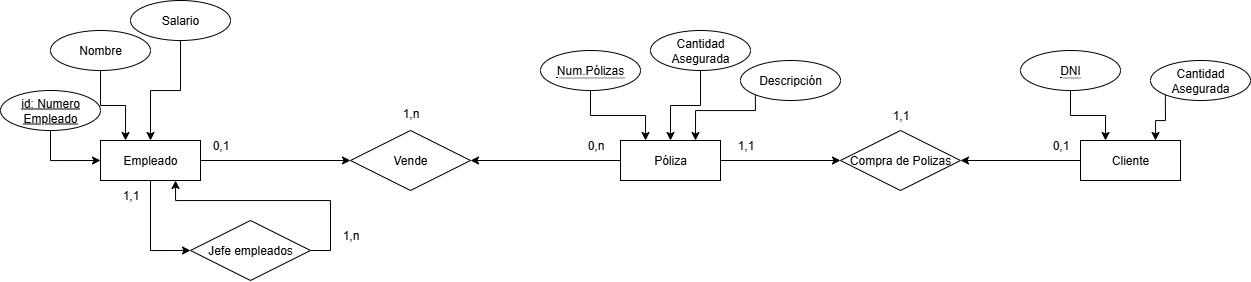

The diagram above was exported from draw.io. Its source (the exported page's mxGraphModel, read from the mxfile embedded in the PNG):
<mxGraphModel dx="1106" dy="913" grid="1" gridSize="10" guides="1" tooltips="1" connect="1" arrows="1" fold="1" page="1" pageScale="1" pageWidth="3300" pageHeight="4681" math="0" shadow="0">
  <root>
    <mxCell id="0" />
    <mxCell id="1" parent="0" />
    <mxCell id="0WZBQnTAnBYF6VQH8alv-17" style="edgeStyle=orthogonalEdgeStyle;rounded=0;orthogonalLoop=1;jettySize=auto;html=1;exitX=0.5;exitY=1;exitDx=0;exitDy=0;entryX=0;entryY=0.5;entryDx=0;entryDy=0;" parent="1" source="0WZBQnTAnBYF6VQH8alv-3" target="0WZBQnTAnBYF6VQH8alv-11" edge="1">
      <mxGeometry relative="1" as="geometry" />
    </mxCell>
    <mxCell id="0WZBQnTAnBYF6VQH8alv-34" style="edgeStyle=orthogonalEdgeStyle;rounded=0;orthogonalLoop=1;jettySize=auto;html=1;entryX=0;entryY=0.5;entryDx=0;entryDy=0;" parent="1" source="0WZBQnTAnBYF6VQH8alv-3" target="0WZBQnTAnBYF6VQH8alv-30" edge="1">
      <mxGeometry relative="1" as="geometry" />
    </mxCell>
    <mxCell id="0WZBQnTAnBYF6VQH8alv-3" value="Empleado" style="whiteSpace=wrap;html=1;align=center;" parent="1" vertex="1">
      <mxGeometry x="1040" y="150" width="100" height="40" as="geometry" />
    </mxCell>
    <mxCell id="0WZBQnTAnBYF6VQH8alv-18" style="edgeStyle=orthogonalEdgeStyle;rounded=0;orthogonalLoop=1;jettySize=auto;html=1;exitX=1;exitY=0.5;exitDx=0;exitDy=0;entryX=0.75;entryY=1;entryDx=0;entryDy=0;" parent="1" source="0WZBQnTAnBYF6VQH8alv-11" target="0WZBQnTAnBYF6VQH8alv-3" edge="1">
      <mxGeometry relative="1" as="geometry" />
    </mxCell>
    <mxCell id="0WZBQnTAnBYF6VQH8alv-11" value="Jefe empleados" style="shape=rhombus;perimeter=rhombusPerimeter;whiteSpace=wrap;html=1;align=center;" parent="1" vertex="1">
      <mxGeometry x="1130" y="230" width="120" height="60" as="geometry" />
    </mxCell>
    <mxCell id="0WZBQnTAnBYF6VQH8alv-26" style="edgeStyle=orthogonalEdgeStyle;rounded=0;orthogonalLoop=1;jettySize=auto;html=1;exitX=0.5;exitY=1;exitDx=0;exitDy=0;entryX=0;entryY=0.5;entryDx=0;entryDy=0;" parent="1" source="0WZBQnTAnBYF6VQH8alv-20" target="0WZBQnTAnBYF6VQH8alv-3" edge="1">
      <mxGeometry relative="1" as="geometry" />
    </mxCell>
    <mxCell id="0WZBQnTAnBYF6VQH8alv-20" value="id: Numero Empleado" style="ellipse;whiteSpace=wrap;html=1;align=center;fontStyle=4;" parent="1" vertex="1">
      <mxGeometry x="940" y="100" width="100" height="40" as="geometry" />
    </mxCell>
    <mxCell id="0WZBQnTAnBYF6VQH8alv-31" style="edgeStyle=orthogonalEdgeStyle;rounded=0;orthogonalLoop=1;jettySize=auto;html=1;exitX=0.5;exitY=1;exitDx=0;exitDy=0;entryX=0.25;entryY=0;entryDx=0;entryDy=0;" parent="1" source="0WZBQnTAnBYF6VQH8alv-22" target="0WZBQnTAnBYF6VQH8alv-3" edge="1">
      <mxGeometry relative="1" as="geometry" />
    </mxCell>
    <mxCell id="0WZBQnTAnBYF6VQH8alv-22" value="Nombre" style="ellipse;whiteSpace=wrap;html=1;align=center;" parent="1" vertex="1">
      <mxGeometry x="990" y="40" width="100" height="40" as="geometry" />
    </mxCell>
    <mxCell id="0WZBQnTAnBYF6VQH8alv-32" style="edgeStyle=orthogonalEdgeStyle;rounded=0;orthogonalLoop=1;jettySize=auto;html=1;exitX=0.5;exitY=1;exitDx=0;exitDy=0;entryX=0.5;entryY=0;entryDx=0;entryDy=0;" parent="1" source="0WZBQnTAnBYF6VQH8alv-24" target="0WZBQnTAnBYF6VQH8alv-3" edge="1">
      <mxGeometry relative="1" as="geometry" />
    </mxCell>
    <mxCell id="0WZBQnTAnBYF6VQH8alv-24" value="Salario" style="ellipse;whiteSpace=wrap;html=1;align=center;" parent="1" vertex="1">
      <mxGeometry x="1070" y="10" width="100" height="40" as="geometry" />
    </mxCell>
    <mxCell id="0WZBQnTAnBYF6VQH8alv-35" style="edgeStyle=orthogonalEdgeStyle;rounded=0;orthogonalLoop=1;jettySize=auto;html=1;exitX=0;exitY=0.5;exitDx=0;exitDy=0;" parent="1" source="0WZBQnTAnBYF6VQH8alv-29" target="0WZBQnTAnBYF6VQH8alv-30" edge="1">
      <mxGeometry relative="1" as="geometry" />
    </mxCell>
    <mxCell id="0WZBQnTAnBYF6VQH8alv-46" style="edgeStyle=orthogonalEdgeStyle;rounded=0;orthogonalLoop=1;jettySize=auto;html=1;exitX=1;exitY=0.5;exitDx=0;exitDy=0;entryX=0;entryY=0.5;entryDx=0;entryDy=0;" parent="1" source="0WZBQnTAnBYF6VQH8alv-29" target="0WZBQnTAnBYF6VQH8alv-43" edge="1">
      <mxGeometry relative="1" as="geometry" />
    </mxCell>
    <mxCell id="0WZBQnTAnBYF6VQH8alv-29" value="Póliza" style="whiteSpace=wrap;html=1;align=center;" parent="1" vertex="1">
      <mxGeometry x="1560" y="150" width="100" height="40" as="geometry" />
    </mxCell>
    <mxCell id="0WZBQnTAnBYF6VQH8alv-30" value="Vende" style="shape=rhombus;perimeter=rhombusPerimeter;whiteSpace=wrap;html=1;align=center;" parent="1" vertex="1">
      <mxGeometry x="1290" y="140" width="120" height="60" as="geometry" />
    </mxCell>
    <mxCell id="0WZBQnTAnBYF6VQH8alv-37" style="edgeStyle=orthogonalEdgeStyle;rounded=0;orthogonalLoop=1;jettySize=auto;html=1;exitX=0.5;exitY=1;exitDx=0;exitDy=0;entryX=0.25;entryY=0;entryDx=0;entryDy=0;" parent="1" source="0WZBQnTAnBYF6VQH8alv-36" target="0WZBQnTAnBYF6VQH8alv-29" edge="1">
      <mxGeometry relative="1" as="geometry" />
    </mxCell>
    <mxCell id="0WZBQnTAnBYF6VQH8alv-36" value="&lt;span style=&quot;border-bottom: 1px dotted&quot;&gt;Num.Pólizas&lt;/span&gt;" style="ellipse;whiteSpace=wrap;html=1;align=center;" parent="1" vertex="1">
      <mxGeometry x="1480" y="60" width="100" height="40" as="geometry" />
    </mxCell>
    <mxCell id="0WZBQnTAnBYF6VQH8alv-42" style="edgeStyle=orthogonalEdgeStyle;rounded=0;orthogonalLoop=1;jettySize=auto;html=1;exitX=0;exitY=1;exitDx=0;exitDy=0;entryX=0.75;entryY=0;entryDx=0;entryDy=0;" parent="1" source="0WZBQnTAnBYF6VQH8alv-38" target="0WZBQnTAnBYF6VQH8alv-29" edge="1">
      <mxGeometry relative="1" as="geometry">
        <Array as="points">
          <mxPoint x="1695" y="120" />
          <mxPoint x="1635" y="120" />
        </Array>
      </mxGeometry>
    </mxCell>
    <mxCell id="0WZBQnTAnBYF6VQH8alv-38" value="Descripción" style="ellipse;whiteSpace=wrap;html=1;align=center;" parent="1" vertex="1">
      <mxGeometry x="1680" y="70" width="100" height="40" as="geometry" />
    </mxCell>
    <mxCell id="0WZBQnTAnBYF6VQH8alv-41" style="edgeStyle=orthogonalEdgeStyle;rounded=0;orthogonalLoop=1;jettySize=auto;html=1;exitX=0.5;exitY=1;exitDx=0;exitDy=0;entryX=0.5;entryY=0;entryDx=0;entryDy=0;" parent="1" source="0WZBQnTAnBYF6VQH8alv-39" target="0WZBQnTAnBYF6VQH8alv-29" edge="1">
      <mxGeometry relative="1" as="geometry" />
    </mxCell>
    <mxCell id="0WZBQnTAnBYF6VQH8alv-39" value="Cantidad Asegurada" style="ellipse;whiteSpace=wrap;html=1;align=center;" parent="1" vertex="1">
      <mxGeometry x="1590" y="40" width="100" height="40" as="geometry" />
    </mxCell>
    <mxCell id="0WZBQnTAnBYF6VQH8alv-43" value="Compra de Polizas" style="shape=rhombus;perimeter=rhombusPerimeter;whiteSpace=wrap;html=1;align=center;" parent="1" vertex="1">
      <mxGeometry x="1780" y="140" width="120" height="60" as="geometry" />
    </mxCell>
    <mxCell id="0WZBQnTAnBYF6VQH8alv-45" style="edgeStyle=orthogonalEdgeStyle;rounded=0;orthogonalLoop=1;jettySize=auto;html=1;exitX=0;exitY=0.5;exitDx=0;exitDy=0;entryX=1;entryY=0.5;entryDx=0;entryDy=0;" parent="1" source="0WZBQnTAnBYF6VQH8alv-44" target="0WZBQnTAnBYF6VQH8alv-43" edge="1">
      <mxGeometry relative="1" as="geometry" />
    </mxCell>
    <mxCell id="0WZBQnTAnBYF6VQH8alv-44" value="Cliente" style="whiteSpace=wrap;html=1;align=center;" parent="1" vertex="1">
      <mxGeometry x="2020" y="150" width="100" height="40" as="geometry" />
    </mxCell>
    <mxCell id="0WZBQnTAnBYF6VQH8alv-48" style="edgeStyle=orthogonalEdgeStyle;rounded=0;orthogonalLoop=1;jettySize=auto;html=1;exitX=0;exitY=1;exitDx=0;exitDy=0;entryX=0.75;entryY=0;entryDx=0;entryDy=0;" parent="1" source="0WZBQnTAnBYF6VQH8alv-47" target="0WZBQnTAnBYF6VQH8alv-44" edge="1">
      <mxGeometry relative="1" as="geometry" />
    </mxCell>
    <mxCell id="0WZBQnTAnBYF6VQH8alv-47" value="Cantidad Asegurada" style="ellipse;whiteSpace=wrap;html=1;align=center;" parent="1" vertex="1">
      <mxGeometry x="2090" y="70" width="100" height="40" as="geometry" />
    </mxCell>
    <mxCell id="0WZBQnTAnBYF6VQH8alv-50" style="edgeStyle=orthogonalEdgeStyle;rounded=0;orthogonalLoop=1;jettySize=auto;html=1;exitX=0.5;exitY=1;exitDx=0;exitDy=0;entryX=0.25;entryY=0;entryDx=0;entryDy=0;" parent="1" source="0WZBQnTAnBYF6VQH8alv-49" target="0WZBQnTAnBYF6VQH8alv-44" edge="1">
      <mxGeometry relative="1" as="geometry" />
    </mxCell>
    <mxCell id="0WZBQnTAnBYF6VQH8alv-49" value="&lt;span style=&quot;border-bottom: 1px dotted&quot;&gt;DNI&lt;/span&gt;" style="ellipse;whiteSpace=wrap;html=1;align=center;" parent="1" vertex="1">
      <mxGeometry x="1960" y="60" width="100" height="40" as="geometry" />
    </mxCell>
    <mxCell id="0WZBQnTAnBYF6VQH8alv-53" value="1,1" style="text;html=1;align=center;verticalAlign=middle;resizable=0;points=[];autosize=1;strokeColor=none;fillColor=none;" parent="1" vertex="1">
      <mxGeometry x="1050" y="190" width="40" height="30" as="geometry" />
    </mxCell>
    <mxCell id="0WZBQnTAnBYF6VQH8alv-54" value="1,n" style="text;html=1;align=center;verticalAlign=middle;resizable=0;points=[];autosize=1;strokeColor=none;fillColor=none;" parent="1" vertex="1">
      <mxGeometry x="1270" y="230" width="40" height="30" as="geometry" />
    </mxCell>
    <mxCell id="0WZBQnTAnBYF6VQH8alv-55" value="0,1" style="text;html=1;align=center;verticalAlign=middle;resizable=0;points=[];autosize=1;strokeColor=none;fillColor=none;" parent="1" vertex="1">
      <mxGeometry x="1140" y="140" width="40" height="30" as="geometry" />
    </mxCell>
    <mxCell id="0WZBQnTAnBYF6VQH8alv-56" value="0,n" style="text;html=1;align=center;verticalAlign=middle;resizable=0;points=[];autosize=1;strokeColor=none;fillColor=none;" parent="1" vertex="1">
      <mxGeometry x="1515" y="140" width="40" height="30" as="geometry" />
    </mxCell>
    <mxCell id="0WZBQnTAnBYF6VQH8alv-57" value="1,n" style="text;html=1;align=center;verticalAlign=middle;resizable=0;points=[];autosize=1;strokeColor=none;fillColor=none;" parent="1" vertex="1">
      <mxGeometry x="1330" y="108" width="40" height="30" as="geometry" />
    </mxCell>
    <mxCell id="0WZBQnTAnBYF6VQH8alv-58" value="1,1" style="text;html=1;align=center;verticalAlign=middle;resizable=0;points=[];autosize=1;strokeColor=none;fillColor=none;" parent="1" vertex="1">
      <mxGeometry x="1665" y="140" width="40" height="30" as="geometry" />
    </mxCell>
    <mxCell id="0WZBQnTAnBYF6VQH8alv-59" value="0,1" style="text;html=1;align=center;verticalAlign=middle;resizable=0;points=[];autosize=1;strokeColor=none;fillColor=none;" parent="1" vertex="1">
      <mxGeometry x="1980" y="140" width="40" height="30" as="geometry" />
    </mxCell>
    <mxCell id="0WZBQnTAnBYF6VQH8alv-60" value="1,1" style="text;html=1;align=center;verticalAlign=middle;resizable=0;points=[];autosize=1;strokeColor=none;fillColor=none;" parent="1" vertex="1">
      <mxGeometry x="1820" y="110" width="40" height="30" as="geometry" />
    </mxCell>
  </root>
</mxGraphModel>